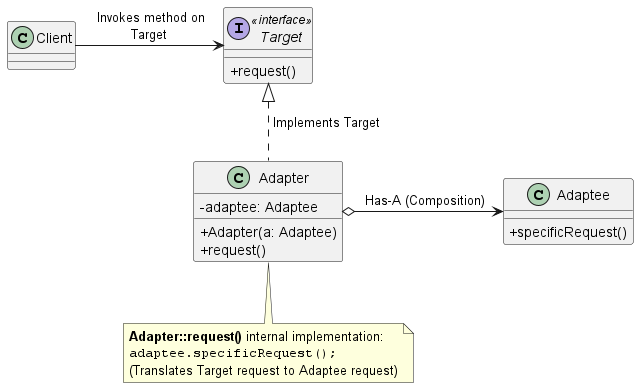

The diagram above was rendered by PlantUML. Its source (embedded in the PNG):
@startuml
skinparam classAttributeIconSize 0
skinparam maxMessageSize 150

' Define the Client
class Client {
}

' Define the Target interface
interface Target <<interface>> {
  + request()
}

' Define the Adaptee (the incompatible class)
class Adaptee {
  + specificRequest()
}

' Define the Adapter
class Adapter {
  - adaptee: Adaptee
  + Adapter(a: Adaptee)
  + request()
}

' Relationships
Client -right-> Target : " Invokes method on Target"
Adapter .up.|> Target : " Implements Target"
Adapter o-right-> Adaptee : " Has-A (Composition)"

' Note explaining the translation
note bottom of Adapter
  **Adapter::request()** internal implementation:
  ""adaptee.specificRequest();""
  (Translates Target request to Adaptee request)
end note

@enduml